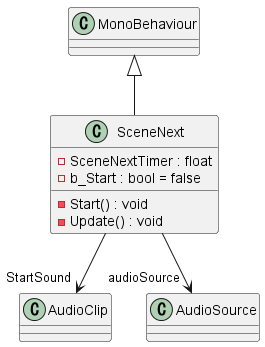

The diagram above was rendered by PlantUML. Its source (embedded in the PNG):
@startuml
class SceneNext {
    - SceneNextTimer : float
    - b_Start : bool = false
    - Start() : void
    - Update() : void
}
MonoBehaviour <|-- SceneNext
SceneNext --> "StartSound" AudioClip
SceneNext --> "audioSource" AudioSource
@enduml